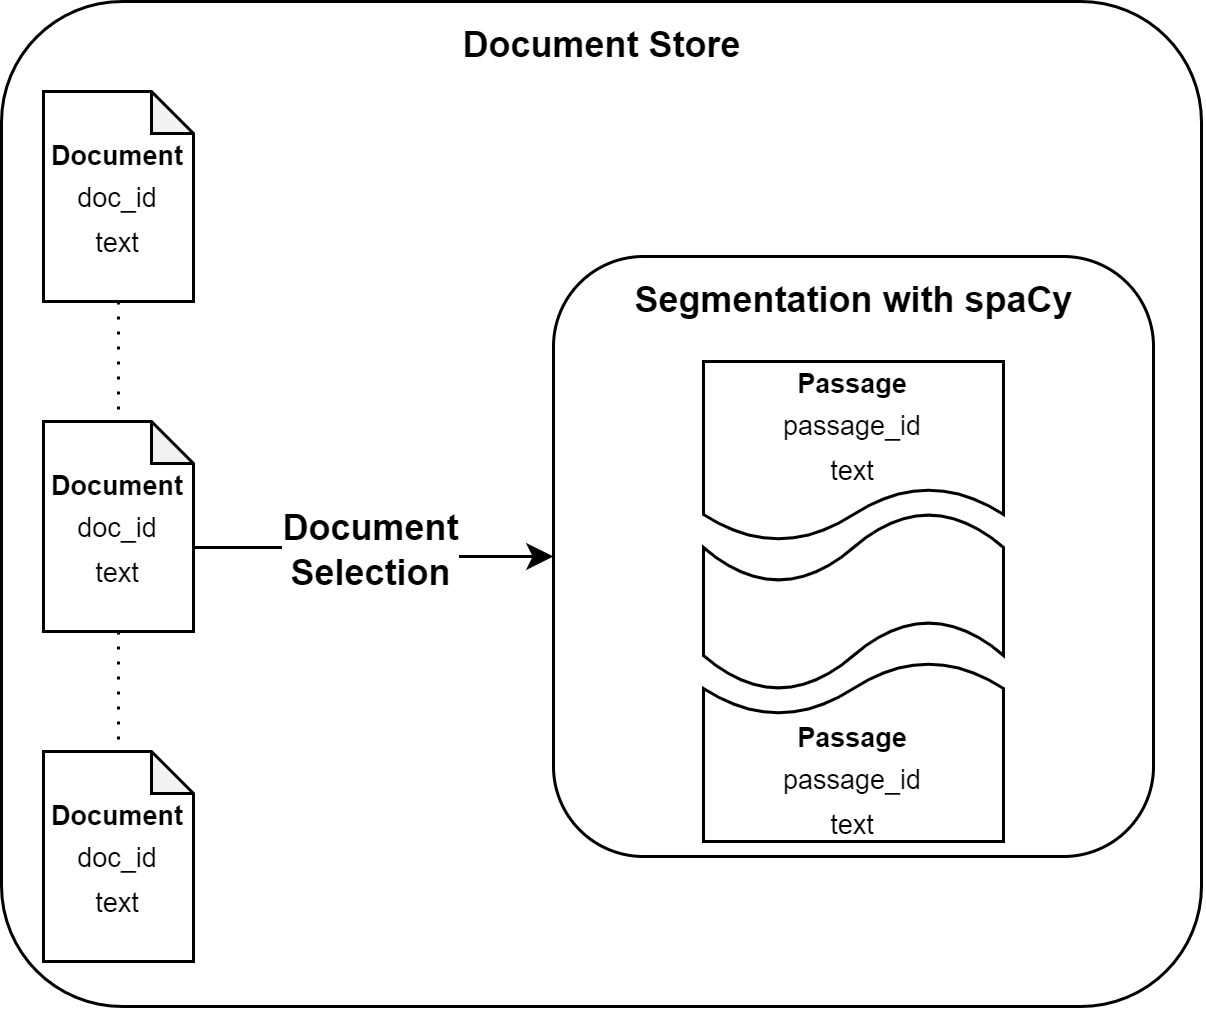

The diagram above was exported from draw.io. Its source (the exported page's mxGraphModel, read from the mxfile embedded in the PNG):
<mxGraphModel dx="724" dy="539" grid="1" gridSize="10" guides="1" tooltips="1" connect="1" arrows="1" fold="1" page="1" pageScale="1" pageWidth="827" pageHeight="1169" math="0" shadow="0">
  <root>
    <mxCell id="0" />
    <mxCell id="1" parent="0" />
    <mxCell id="2" value="" style="rounded=1;whiteSpace=wrap;html=1;arcSize=12;" vertex="1" parent="1">
      <mxGeometry x="161" y="410" width="400" height="335" as="geometry" />
    </mxCell>
    <mxCell id="3" value="&lt;b&gt;Document Store&lt;/b&gt;" style="text;html=1;align=center;verticalAlign=middle;resizable=0;points=[];autosize=1;strokeColor=none;fillColor=none;" vertex="1" parent="1">
      <mxGeometry x="301" y="410" width="120" height="30" as="geometry" />
    </mxCell>
    <mxCell id="4" style="edgeStyle=orthogonalEdgeStyle;rounded=0;orthogonalLoop=1;jettySize=auto;html=1;exitX=0;exitY=0;exitDx=50;exitDy=42;exitPerimeter=0;entryX=0;entryY=0.5;entryDx=0;entryDy=0;" edge="1" source="8" target="9" parent="1">
      <mxGeometry relative="1" as="geometry" />
    </mxCell>
    <mxCell id="5" value="&lt;b&gt;&lt;font style=&quot;font-size: 12px;&quot;&gt;Document&lt;/font&gt;&lt;/b&gt;&lt;div&gt;&lt;b&gt;&lt;font style=&quot;font-size: 12px;&quot;&gt;Selection&lt;/font&gt;&lt;/b&gt;&lt;/div&gt;" style="edgeLabel;html=1;align=center;verticalAlign=middle;resizable=0;points=[];" vertex="1" connectable="0" parent="4">
      <mxGeometry x="-0.0425" y="-1" relative="1" as="geometry">
        <mxPoint as="offset" />
      </mxGeometry>
    </mxCell>
    <mxCell id="6" style="edgeStyle=orthogonalEdgeStyle;rounded=0;orthogonalLoop=1;jettySize=auto;html=1;exitX=0.5;exitY=1;exitDx=0;exitDy=0;exitPerimeter=0;dashed=1;dashPattern=1 4;endArrow=none;startFill=0;" edge="1" source="7" target="8" parent="1">
      <mxGeometry relative="1" as="geometry" />
    </mxCell>
    <mxCell id="7" value="&lt;b&gt;&lt;font style=&quot;font-size: 9px;&quot;&gt;Document&lt;/font&gt;&lt;/b&gt;&lt;div&gt;&lt;font style=&quot;font-size: 9px;&quot;&gt;doc_id&lt;/font&gt;&lt;/div&gt;&lt;div&gt;&lt;font style=&quot;font-size: 9px;&quot;&gt;text&lt;/font&gt;&lt;/div&gt;" style="shape=note;whiteSpace=wrap;html=1;backgroundOutline=1;darkOpacity=0.05;size=14;" vertex="1" parent="1">
      <mxGeometry x="175" y="440" width="50" height="70" as="geometry" />
    </mxCell>
    <mxCell id="8" value="&lt;b&gt;&lt;font style=&quot;font-size: 9px;&quot;&gt;Document&lt;/font&gt;&lt;/b&gt;&lt;div&gt;&lt;font style=&quot;font-size: 9px;&quot;&gt;doc_id&lt;/font&gt;&lt;/div&gt;&lt;div&gt;&lt;font style=&quot;font-size: 9px;&quot;&gt;text&lt;/font&gt;&lt;/div&gt;" style="shape=note;whiteSpace=wrap;html=1;backgroundOutline=1;darkOpacity=0.05;size=14;" vertex="1" parent="1">
      <mxGeometry x="175" y="550" width="50" height="70" as="geometry" />
    </mxCell>
    <mxCell id="9" value="" style="rounded=1;whiteSpace=wrap;html=1;" vertex="1" parent="1">
      <mxGeometry x="345" y="495" width="200" height="200" as="geometry" />
    </mxCell>
    <mxCell id="10" value="&lt;b&gt;Segmentation with spaCy&lt;/b&gt;" style="text;html=1;align=center;verticalAlign=middle;resizable=0;points=[];autosize=1;strokeColor=none;fillColor=none;" vertex="1" parent="1">
      <mxGeometry x="360" y="495" width="170" height="30" as="geometry" />
    </mxCell>
    <mxCell id="11" value="&lt;b&gt;&lt;font style=&quot;font-size: 9px;&quot;&gt;Document&lt;/font&gt;&lt;/b&gt;&lt;div&gt;&lt;font style=&quot;font-size: 9px;&quot;&gt;doc_id&lt;/font&gt;&lt;/div&gt;&lt;div&gt;&lt;font style=&quot;font-size: 9px;&quot;&gt;text&lt;/font&gt;&lt;/div&gt;" style="shape=note;whiteSpace=wrap;html=1;backgroundOutline=1;darkOpacity=0.05;size=14;" vertex="1" parent="1">
      <mxGeometry x="175" y="660" width="50" height="70" as="geometry" />
    </mxCell>
    <mxCell id="12" value="&lt;font style=&quot;font-size: 9px;&quot;&gt;&lt;b&gt;Passage&lt;/b&gt;&lt;/font&gt;&lt;div&gt;&lt;font style=&quot;font-size: 9px;&quot;&gt;passage_id&lt;/font&gt;&lt;/div&gt;&lt;div&gt;&lt;font style=&quot;font-size: 9px;&quot;&gt;text&lt;/font&gt;&lt;/div&gt;" style="shape=document;whiteSpace=wrap;html=1;boundedLbl=1;" vertex="1" parent="1">
      <mxGeometry x="395" y="530" width="100" height="60" as="geometry" />
    </mxCell>
    <mxCell id="13" value="" style="shape=tape;whiteSpace=wrap;html=1;" vertex="1" parent="1">
      <mxGeometry x="395" y="580" width="100" height="60" as="geometry" />
    </mxCell>
    <mxCell id="14" value="&lt;font style=&quot;font-size: 9px;&quot;&gt;&lt;b style=&quot;&quot;&gt;Passage&lt;/b&gt;&lt;/font&gt;&lt;div&gt;&lt;font style=&quot;font-size: 9px;&quot;&gt;passage_id&lt;/font&gt;&lt;/div&gt;&lt;div&gt;&lt;font style=&quot;font-size: 9px;&quot;&gt;text&lt;/font&gt;&lt;/div&gt;" style="shape=document;whiteSpace=wrap;html=1;boundedLbl=1;direction=west;" vertex="1" parent="1">
      <mxGeometry x="395" y="630" width="100" height="60" as="geometry" />
    </mxCell>
    <mxCell id="15" style="edgeStyle=orthogonalEdgeStyle;rounded=0;orthogonalLoop=1;jettySize=auto;html=1;exitX=0.5;exitY=1;exitDx=0;exitDy=0;exitPerimeter=0;entryX=0.5;entryY=0;entryDx=0;entryDy=0;entryPerimeter=0;dashed=1;dashPattern=1 4;endArrow=none;startFill=0;" edge="1" source="8" target="11" parent="1">
      <mxGeometry relative="1" as="geometry" />
    </mxCell>
  </root>
</mxGraphModel>